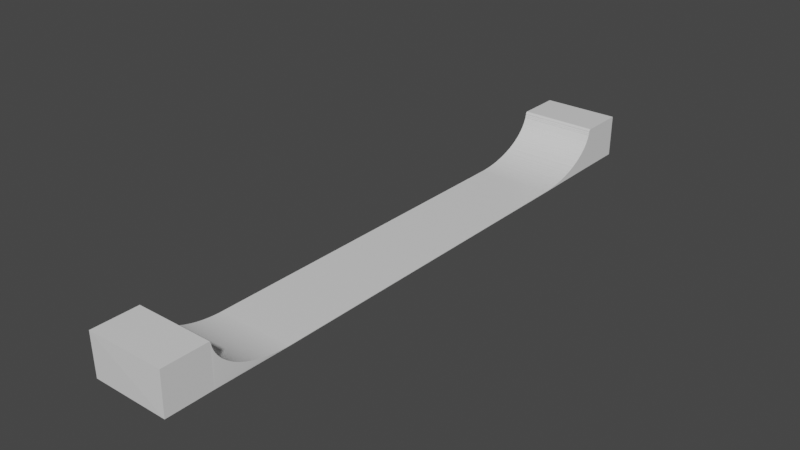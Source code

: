 # Source: RampBasic2.blend  (saved by Blender 3.0.42; exported with 4.5.12 LTS)
import bpy
from mathutils import Matrix  # noqa: F401  (used for matrix-valued properties, if any)

bpy.ops.wm.read_factory_settings(use_empty=True)
scene = bpy.context.scene
scene.name = 'Scene'

# ---- collections
col_collection = bpy.data.collections.new('Collection'); scene.collection.children.link(col_collection)

# ---- materials (node trees are filled in below, after node groups)
mat_material = bpy.data.materials.new('Material')
mat_material.alpha_threshold = 0.0
mat_material.use_transparent_shadow = False
mat_material.line_color = (0.0, 0.0, 0.0, 1.0)

# ---- node groups
ng_auto_smooth = bpy.data.node_groups.new('Auto Smooth', 'GeometryNodeTree')
_s = ng_auto_smooth.interface.new_socket(name='Geometry', in_out='OUTPUT', socket_type='NodeSocketGeometry')
_s = ng_auto_smooth.interface.new_socket(name='Geometry', in_out='INPUT', socket_type='NodeSocketGeometry')
_s = ng_auto_smooth.interface.new_socket(name='Angle', in_out='INPUT', socket_type='NodeSocketFloat')
_s.subtype = 'ANGLE'
_s.min_value = 0.0
_s.max_value = 3.142
ng_auto_smooth.is_modifier = True
_N = ng_auto_smooth.nodes; _L = ng_auto_smooth.links
n0 = _N.new('NodeGroupOutput'); n0.name = 'Group Output'; n0.location = (480, -100)
n1 = _N.new('NodeGroupInput'); n1.name = 'Group Input'; n1.location = (-420, -300)
n2 = _N.new('NodeGroupInput'); n2.name = 'Group Input.001'; n2.location = (-60, -100)
n3 = _N.new('GeometryNodeSetShadeSmooth'); n3.name = 'Set Shade Smooth'; n3.location = (120, -100)
n3.domain = 'EDGE'
n4 = _N.new('GeometryNodeSetShadeSmooth'); n4.name = 'Set Shade Smooth.001'; n4.location = (300, -100)
n5 = _N.new('GeometryNodeInputMeshEdgeAngle'); n5.name = 'Edge Angle'; n5.location = (-420, -220)
n6 = _N.new('GeometryNodeInputEdgeSmooth'); n6.name = 'Is Edge Smooth'; n6.location = (-60, -160)
n7 = _N.new('GeometryNodeInputShadeSmooth'); n7.name = 'Is Face Smooth'; n7.location = (-240, -340)
n8 = _N.new('FunctionNodeBooleanMath'); n8.name = 'Boolean Math'; n8.location = (-60, -220)
n9 = _N.new('FunctionNodeCompare'); n9.name = 'Compare'; n9.location = (-240, -180)
n9.operation = 'LESS_EQUAL'
_L.new(n5.outputs[0], n9.inputs[0])
_L.new(n4.outputs[0], n0.inputs[0])
_L.new(n1.outputs[1], n9.inputs[1])
_L.new(n9.outputs[0], n8.inputs[0])
_L.new(n7.outputs[0], n8.inputs[1])
_L.new(n2.outputs[0], n3.inputs[0])
_L.new(n6.outputs[0], n3.inputs[1])
_L.new(n3.outputs[0], n4.inputs[0])
_L.new(n8.outputs[0], n3.inputs[2])
n0.is_active_output = True

# ---- material node trees
mat_material.use_nodes = True; mat_material.node_tree.nodes.clear()
_N = mat_material.node_tree.nodes; _L = mat_material.node_tree.links
n0 = _N.new('ShaderNodeOutputMaterial'); n0.name = 'Material Output'; n0.location = (300, 300)
n1 = _N.new('ShaderNodeBsdfPrincipled'); n1.name = 'Principled BSDF'; n1.location = (10, 300)
n1.distribution = 'GGX'
n1.subsurface_method = 'BURLEY'
n1.inputs[2].default_value = 0.4
n1.inputs[3].default_value = 1.45
n1.inputs[27].default_value = (0.0, 0.0, 0.0, 1.0)
n1.inputs[28].default_value = 1.0
_L.new(n1.outputs[0], n0.inputs[0])
n0.is_active_output = True

# ---- world
world_world = bpy.data.worlds.new('World'); scene.world = world_world
world_world.use_nodes = True; world_world.node_tree.nodes.clear()
_N = world_world.node_tree.nodes; _L = world_world.node_tree.links
n0 = _N.new('ShaderNodeOutputWorld'); n0.name = 'World Output'; n0.location = (300, 300)
n1 = _N.new('ShaderNodeBackground'); n1.name = 'Background'; n1.location = (10, 300)
n1.inputs[0].default_value = (0.05088, 0.05088, 0.05088, 1.0)
_L.new(n1.outputs[0], n0.inputs[0])
n0.is_active_output = True
world_world.color = (0.05088, 0.05088, 0.05088)
world_world.use_sun_shadow = False
world_world.sun_shadow_jitter_overblur = 0.0

# ---- meshes
me_cube = bpy.data.meshes.new('Cube')
me_cube.from_pydata([(-0.9758, -0.6512, 0.01204), (-0.9758, -1.851, 1.101), (1.024, -1.832, 1.101), (-0.9758, 1.34, -0.0001393), (-0.9758, -0.6767, 1.101), (-0.9758, 1.261, 0.0129), (-0.9758, 1.183, 0.01549), (-0.9758, 1.105, 0.0198), (-0.9758, 1.027, 0.02582), (-0.9758, 0.9494, 0.03355), (-0.9758, 0.8727, 0.04297), (-0.9758, 0.7967, 0.05407), (-0.9758, 0.7216, 0.06683), (-0.9758, 0.6474, 0.08123), (-0.9758, 0.5742, 0.09725), (-0.9758, 0.5023, 0.1149), (-0.9758, 0.4316, 0.134), (-0.9758, 0.3623, 0.1548), (-0.9758, 0.2946, 0.177), (-0.9758, 0.2284, 0.2007), (-0.9758, 0.164, 0.2258), (-0.9758, 0.1014, 0.2524), (-0.9758, 0.04069, 0.2802), (-0.9758, -0.01801, 0.3094), (-0.9758, -0.07463, 0.3399), (-0.9758, -0.1291, 0.3716), (-0.9758, -0.1812, 0.4045), (-0.9758, -0.231, 0.4384), (-0.9758, -0.2784, 0.4735), (-0.9758, -0.3234, 0.5095), (-0.9758, -0.3657, 0.5466), (-0.9758, -0.4054, 0.5845), (-0.9758, -0.4424, 0.6233), (-0.9758, -0.4767, 0.6628), (-0.9758, -0.5082, 0.7031), (-0.9758, -0.5368, 0.744), (-0.9758, -0.5625, 0.7855), (-0.9758, -0.5853, 0.8276), (-0.9758, -0.6052, 0.8701), (-0.9758, -0.622, 0.9131), (-0.9758, -0.6358, 0.9564), (-0.9758, -0.6465, 0.9999), (-0.9758, -0.6542, 1.044), (-0.9758, -0.6647, 1.07), (1.024, -0.6767, 1.101), (1.024, 1.34, -0.0001393), (1.024, -0.6647, 1.07), (1.024, -0.6542, 1.044), (1.024, -0.6465, 0.9999), (1.024, -0.6358, 0.9564), (1.024, -0.622, 0.9131), (1.024, -0.6052, 0.8701), (1.024, -0.5853, 0.8276), (1.024, -0.5625, 0.7855), (1.024, -0.5368, 0.744), (1.024, -0.5082, 0.7031), (1.024, -0.4767, 0.6628), (1.024, -0.4424, 0.6233), (1.024, -0.4054, 0.5845), (1.024, -0.3657, 0.5466), (1.024, -0.3234, 0.5095), (1.024, -0.2784, 0.4735), (1.024, -0.231, 0.4384), (1.024, -0.1812, 0.4045), (1.024, -0.1291, 0.3716), (1.024, -0.07463, 0.3399), (1.024, -0.01801, 0.3094), (1.024, 0.04069, 0.2802), (1.024, 0.1014, 0.2524), (1.024, 0.164, 0.2258), (1.024, 0.2284, 0.2007), (1.024, 0.2946, 0.177), (1.024, 0.3623, 0.1548), (1.024, 0.4316, 0.134), (1.024, 0.5023, 0.1149), (1.024, 0.5742, 0.09725), (1.024, 0.6474, 0.08123), (1.024, 0.7216, 0.06683), (1.024, 0.7967, 0.05407), (1.024, 0.8727, 0.04297), (1.024, 0.9494, 0.03355), (1.024, 1.027, 0.02582), (1.024, 1.105, 0.0198), (1.024, 1.183, 0.01549), (1.024, 1.261, 0.0129), (1.007, -0.6512, 0.01204), (1.005, -1.837, 0.01204), (-0.9758, -1.834, 0.01204), (-0.9758, 1.3, 0.01247), (0.02423, 1.34, -0.0001393), (1.024, 1.3, 0.01247), (0.02423, 1.261, 0.0129), (-0.9758, 1.222, 0.01419), (1.024, 1.222, 0.01419), (0.02423, 1.183, 0.01549), (-0.9758, 1.144, 0.01764), (1.024, 1.144, 0.01764), (0.02423, 1.105, 0.0198), (-0.9758, 1.066, 0.02281), (1.024, 1.066, 0.02281), (0.02423, 1.027, 0.02582), (-0.9758, 0.9881, 0.02968), (1.024, 0.9881, 0.02968), (0.02423, 0.9494, 0.03355), (-0.9758, 0.9111, 0.03826), (1.024, 0.9111, 0.03826), (0.02423, 0.8727, 0.04297), (-0.9758, 0.8347, 0.04852), (1.024, 0.8347, 0.04852), (0.02423, 0.7967, 0.05407), (-0.9758, 0.7591, 0.06045), (1.024, 0.7591, 0.06045), (0.02423, 0.7216, 0.06683), (-0.9758, 0.6845, 0.07403), (1.024, 0.6845, 0.07403), (0.02423, 0.6474, 0.08123), (-0.9758, 0.6108, 0.08924), (1.024, 0.6108, 0.08924), (0.02423, 0.5742, 0.09725), (-0.9758, 0.5382, 0.1061), (1.024, 0.5382, 0.1061), (0.02423, 0.5023, 0.1149), (-0.9758, 0.4669, 0.1245), (1.024, 0.4669, 0.1245), (0.02423, 0.4316, 0.134), (-0.9758, 0.397, 0.1444), (1.024, 0.397, 0.1444), (0.02423, 0.3623, 0.1548), (-0.9758, 0.3285, 0.1659), (1.024, 0.3285, 0.1659), (0.02423, 0.2946, 0.177), (-0.9758, 0.2615, 0.1888), (1.024, 0.2615, 0.1888), (0.02423, 0.2284, 0.2007), (-0.9758, 0.1962, 0.2133), (1.024, 0.1962, 0.2133), (0.02423, 0.164, 0.2258), (-0.9758, 0.1327, 0.2391), (1.024, 0.1327, 0.2391), (0.02423, 0.1014, 0.2524), (-0.9758, 0.07105, 0.2663), (1.024, 0.07105, 0.2663), (0.02423, 0.04069, 0.2802), (-0.9758, 0.01134, 0.2948), (1.024, 0.01134, 0.2948), (0.02423, -0.01801, 0.3094), (-0.9758, -0.04632, 0.3247), (1.024, -0.04632, 0.3247), (0.02423, -0.07463, 0.3399), (-0.9758, -0.1018, 0.3558), (1.024, -0.1018, 0.3558), (0.02423, -0.1291, 0.3716), (-0.9758, -0.1551, 0.388), (1.024, -0.1551, 0.388), (0.02423, -0.1812, 0.4045), (-0.9758, -0.2061, 0.4214), (1.024, -0.2061, 0.4214), (0.02423, -0.231, 0.4384), (-0.9758, -0.2547, 0.456), (1.024, -0.2547, 0.456), (0.02423, -0.2784, 0.4735), (-0.9758, -0.3009, 0.4915), (1.024, -0.3009, 0.4915), (0.02423, -0.3234, 0.5095), (-0.9758, -0.3445, 0.5281), (1.024, -0.3445, 0.5281), (0.02423, -0.3657, 0.5466), (-0.9758, -0.3855, 0.5655), (1.024, -0.3855, 0.5655), (0.02423, -0.4054, 0.5845), (-0.9758, -0.4239, 0.6039), (1.024, -0.4239, 0.6039), (0.02423, -0.4424, 0.6233), (-0.9758, -0.4596, 0.643), (1.024, -0.4596, 0.643), (0.02423, -0.4767, 0.6628), (-0.9758, -0.4924, 0.6829), (1.024, -0.4924, 0.6829), (0.02423, -0.5082, 0.7031), (-0.9758, -0.5225, 0.7235), (1.024, -0.5225, 0.7235), (0.02423, -0.5368, 0.744), (-0.9758, -0.5497, 0.7648), (1.024, -0.5497, 0.7648), (0.02423, -0.5625, 0.7855), (-0.9758, -0.5739, 0.8066), (1.024, -0.5739, 0.8066), (0.02423, -0.5853, 0.8276), (-0.9758, -0.5952, 0.8489), (1.024, -0.5952, 0.8489), (0.02423, -0.6052, 0.8701), (-0.9758, -0.6136, 0.8916), (1.024, -0.6136, 0.8916), (0.02423, -0.622, 0.9131), (-0.9758, -0.6289, 0.9347), (1.024, -0.6289, 0.9347), (0.02423, -0.6358, 0.9564), (-0.9758, -0.6412, 0.9781), (1.024, -0.6412, 0.9781), (0.02423, -0.6465, 0.9999), (-0.9758, -0.6504, 1.022), (1.024, -0.6504, 1.022), (0.02423, -0.6542, 1.044), (-0.9758, -0.6584, 1.057), (1.024, -0.6584, 1.057), (0.02423, -0.6647, 1.07), (-0.9758, -0.6683, 1.086), (1.024, -0.6683, 1.086), (0.02423, -0.6767, 1.101), (0.02423, -0.6683, 1.086), (0.02423, -0.6584, 1.057), (0.02423, -0.6504, 1.022), (0.02423, -0.6412, 0.9781), (0.02423, -0.6289, 0.9347), (0.02423, -0.6136, 0.8916), (0.02423, -0.5952, 0.8489), (0.02423, -0.5739, 0.8066), (0.02423, -0.5497, 0.7648), (0.02423, -0.5225, 0.7235), (0.02423, -0.4924, 0.6829), (0.02423, -0.4596, 0.643), (0.02423, -0.4239, 0.6039), (0.02423, -0.3855, 0.5655), (0.02423, -0.3445, 0.5281), (0.02423, -0.3009, 0.4915), (0.02423, -0.2547, 0.456), (0.02423, -0.2061, 0.4214), (0.02423, -0.1551, 0.388), (0.02423, -0.1018, 0.3558), (0.02423, -0.04632, 0.3247), (0.02423, 0.01134, 0.2948), (0.02423, 0.07105, 0.2663), (0.02423, 0.1327, 0.2391), (0.02423, 0.1962, 0.2133), (0.02423, 0.2615, 0.1888), (0.02423, 0.3285, 0.1659), (0.02423, 0.397, 0.1444), (0.02423, 0.4669, 0.1245), (0.02423, 0.5382, 0.1061), (0.02423, 0.6108, 0.08924), (0.02423, 0.6845, 0.07403), (0.02423, 0.7591, 0.06045), (0.02423, 0.8347, 0.04852), (0.02423, 0.9111, 0.03826), (0.02423, 0.9881, 0.02968), (0.02423, 1.066, 0.02281), (0.02423, 1.144, 0.01764), (0.02423, 1.222, 0.01419), (0.02423, 1.3, 0.01247), (1.024, 12.52, 0.01204), (1.024, 13.72, 1.101), (-0.9761, 13.7, 1.101), (1.024, 10.53, -0.0001393), (1.024, 12.57, 1.101), (1.024, 10.61, 0.0129), (1.024, 10.68, 0.01549), (1.024, 10.76, 0.0198), (1.024, 10.84, 0.02582), (1.024, 10.92, 0.03355), (1.024, 10.99, 0.04297), (1.024, 11.07, 0.05407), (1.024, 11.14, 0.06683), (1.024, 11.22, 0.08123), (1.024, 11.29, 0.09725), (1.024, 11.36, 0.1149), (1.024, 11.43, 0.134), (1.024, 11.5, 0.1548), (1.024, 11.57, 0.177), (1.024, 11.64, 0.2007), (1.024, 11.7, 0.2258), (1.024, 11.76, 0.2524), (1.024, 11.83, 0.2802), (1.024, 11.88, 0.3094), (1.024, 11.94, 0.3399), (1.024, 12.0, 0.3716), (1.024, 12.05, 0.4045), (1.024, 12.1, 0.4384), (1.024, 12.14, 0.4735), (1.024, 12.19, 0.5095), (1.024, 12.23, 0.5466), (1.024, 12.27, 0.5845), (1.024, 12.31, 0.6233), (1.024, 12.34, 0.6628), (1.024, 12.37, 0.7031), (1.024, 12.4, 0.744), (1.024, 12.43, 0.7855), (1.024, 12.45, 0.8276), (1.024, 12.47, 0.8701), (1.024, 12.49, 0.9131), (1.024, 12.5, 0.9564), (1.024, 12.51, 0.9999), (1.024, 12.52, 1.044), (1.024, 12.53, 1.078), (-0.9761, 12.57, 1.101), (-0.9761, 10.53, -0.0001393), (-0.9761, 12.53, 1.078), (-0.9761, 12.52, 1.044), (-0.9761, 12.51, 0.9999), (-0.9761, 12.5, 0.9564), (-0.9761, 12.49, 0.9131), (-0.9761, 12.47, 0.8701), (-0.9761, 12.45, 0.8276), (-0.9761, 12.43, 0.7855), (-0.9761, 12.4, 0.744), (-0.9761, 12.37, 0.7031), (-0.9761, 12.34, 0.6628), (-0.9761, 12.31, 0.6233), (-0.9761, 12.27, 0.5845), (-0.9761, 12.23, 0.5466), (-0.9761, 12.19, 0.5095), (-0.9761, 12.14, 0.4735), (-0.9761, 12.1, 0.4384), (-0.9761, 12.05, 0.4045), (-0.9761, 12.0, 0.3716), (-0.9761, 11.94, 0.3399), (-0.9761, 11.88, 0.3094), (-0.9761, 11.83, 0.2802), (-0.9761, 11.76, 0.2524), (-0.9761, 11.7, 0.2258), (-0.9761, 11.64, 0.2007), (-0.9761, 11.57, 0.177), (-0.9761, 11.5, 0.1548), (-0.9761, 11.43, 0.134), (-0.9761, 11.36, 0.1149), (-0.9761, 11.29, 0.09725), (-0.9761, 11.22, 0.08123), (-0.9761, 11.14, 0.06683), (-0.9761, 11.07, 0.05407), (-0.9761, 10.99, 0.04297), (-0.9761, 10.92, 0.03355), (-0.9761, 10.84, 0.02582), (-0.9761, 10.76, 0.0198), (-0.9761, 10.68, 0.01549), (-0.9761, 10.61, 0.0129), (-0.9591, 12.52, 0.01204), (-0.957, 13.7, 0.01204), (1.024, 13.7, 0.01204), (1.024, 10.57, 0.01247), (0.02394, 10.53, -0.0001393), (-0.9761, 10.57, 0.01247), (0.02394, 10.61, 0.0129), (1.024, 10.64, 0.01419), (-0.9761, 10.64, 0.01419), (0.02394, 10.68, 0.01549), (1.024, 10.72, 0.01764), (-0.9761, 10.72, 0.01764), (0.02394, 10.76, 0.0198), (1.024, 10.8, 0.02281), (-0.9761, 10.8, 0.02281), (0.02394, 10.84, 0.02582), (1.024, 10.88, 0.02968), (-0.9761, 10.88, 0.02968), (0.02394, 10.92, 0.03355), (1.024, 10.96, 0.03826), (-0.9761, 10.96, 0.03826), (0.02394, 10.99, 0.04297), (1.024, 11.03, 0.04852), (-0.9761, 11.03, 0.04852), (0.02394, 11.07, 0.05407), (1.024, 11.11, 0.06045), (-0.9761, 11.11, 0.06045), (0.02394, 11.14, 0.06683), (1.024, 11.18, 0.07403), (-0.9761, 11.18, 0.07403), (0.02394, 11.22, 0.08123), (1.024, 11.26, 0.08924), (-0.9761, 11.26, 0.08924), (0.02394, 11.29, 0.09725), (1.024, 11.33, 0.1061), (-0.9761, 11.33, 0.1061), (0.02394, 11.36, 0.1149), (1.024, 11.4, 0.1245), (-0.9761, 11.4, 0.1245), (0.02394, 11.43, 0.134), (1.024, 11.47, 0.1444), (-0.9761, 11.47, 0.1444), (0.02394, 11.5, 0.1548), (1.024, 11.54, 0.1659), (-0.9761, 11.54, 0.1659), (0.02394, 11.57, 0.177), (1.024, 11.6, 0.1888), (-0.9761, 11.6, 0.1888), (0.02394, 11.64, 0.2007), (1.024, 11.67, 0.2133), (-0.9761, 11.67, 0.2133), (0.02394, 11.7, 0.2258), (1.024, 11.73, 0.2391), (-0.9761, 11.73, 0.2391), (0.02394, 11.76, 0.2524), (1.024, 11.8, 0.2663), (-0.9761, 11.8, 0.2663), (0.02394, 11.83, 0.2802), (1.024, 11.85, 0.2948), (-0.9761, 11.85, 0.2948), (0.02394, 11.88, 0.3094), (1.024, 11.91, 0.3247), (-0.9761, 11.91, 0.3247), (0.02394, 11.94, 0.3399), (1.024, 11.97, 0.3558), (-0.9761, 11.97, 0.3558), (0.02394, 12.0, 0.3716), (1.024, 12.02, 0.388), (-0.9761, 12.02, 0.388), (0.02394, 12.05, 0.4045), (1.024, 12.07, 0.4214), (-0.9761, 12.07, 0.4214), (0.02394, 12.1, 0.4384), (1.024, 12.12, 0.456), (-0.9761, 12.12, 0.456), (0.02394, 12.14, 0.4735), (1.024, 12.17, 0.4915), (-0.9761, 12.17, 0.4915), (0.02394, 12.19, 0.5095), (1.024, 12.21, 0.5281), (-0.9761, 12.21, 0.5281), (0.02394, 12.23, 0.5466), (1.024, 12.25, 0.5655), (-0.9761, 12.25, 0.5655), (0.02394, 12.27, 0.5845), (1.024, 12.29, 0.6039), (-0.9761, 12.29, 0.6039), (0.02394, 12.31, 0.6233), (1.024, 12.33, 0.643), (-0.9761, 12.33, 0.643), (0.02394, 12.34, 0.6628), (1.024, 12.36, 0.6829), (-0.9761, 12.36, 0.6829), (0.02394, 12.37, 0.7031), (1.024, 12.39, 0.7235), (-0.9761, 12.39, 0.7235), (0.02394, 12.4, 0.744), (1.024, 12.42, 0.7648), (-0.9761, 12.42, 0.7648), (0.02394, 12.43, 0.7855), (1.024, 12.44, 0.8066), (-0.9761, 12.44, 0.8066), (0.02394, 12.45, 0.8276), (1.024, 12.46, 0.8489), (-0.9761, 12.46, 0.8489), (0.02394, 12.47, 0.8701), (1.024, 12.48, 0.8916), (-0.9761, 12.48, 0.8916), (0.02394, 12.49, 0.9131), (1.024, 12.5, 0.9347), (-0.9761, 12.5, 0.9347), (0.02394, 12.5, 0.9564), (1.024, 12.51, 0.9781), (-0.9761, 12.51, 0.9781), (0.02394, 12.51, 0.9999), (1.024, 12.52, 1.022), (-0.9761, 12.52, 1.022), (0.02394, 12.52, 1.044), (1.024, 12.52, 1.057), (-0.9761, 12.52, 1.057), (0.02394, 12.53, 1.078), (1.024, 12.55, 1.093), (-0.9761, 12.55, 1.093), (0.02394, 12.57, 1.101), (0.02394, 12.55, 1.093), (0.02394, 12.52, 1.057), (0.02394, 12.52, 1.022), (0.02394, 12.51, 0.9781), (0.02394, 12.5, 0.9347), (0.02394, 12.48, 0.8916), (0.02394, 12.46, 0.8489), (0.02394, 12.44, 0.8066), (0.02394, 12.42, 0.7648), (0.02394, 12.39, 0.7235), (0.02394, 12.36, 0.6829), (0.02394, 12.33, 0.643), (0.02394, 12.29, 0.6039), (0.02394, 12.25, 0.5655), (0.02394, 12.21, 0.5281), (0.02394, 12.17, 0.4915), (0.02394, 12.12, 0.456), (0.02394, 12.07, 0.4214), (0.02394, 12.02, 0.388), (0.02394, 11.97, 0.3558), (0.02394, 11.91, 0.3247), (0.02394, 11.85, 0.2948), (0.02394, 11.8, 0.2663), (0.02394, 11.73, 0.2391), (0.02394, 11.67, 0.2133), (0.02394, 11.6, 0.1888), (0.02394, 11.54, 0.1659), (0.02394, 11.47, 0.1444), (0.02394, 11.4, 0.1245), (0.02394, 11.33, 0.1061), (0.02394, 11.26, 0.08924), (0.02394, 11.18, 0.07403), (0.02394, 11.11, 0.06045), (0.02394, 11.03, 0.04852), (0.02394, 10.96, 0.03826), (0.02394, 10.88, 0.02968), (0.02394, 10.8, 0.02281), (0.02394, 10.72, 0.01764), (0.02394, 10.64, 0.01419), (0.02394, 10.57, 0.01247)], [], [(44, 208, 4, 1, 2), (248, 91, 84, 90), (247, 94, 83, 93), (246, 97, 82, 96), (245, 100, 81, 99), (244, 103, 80, 102), (243, 106, 79, 105), (242, 109, 78, 108), (241, 112, 77, 111), (240, 115, 76, 114), (239, 118, 75, 117), (238, 121, 74, 120), (237, 124, 73, 123), (236, 127, 72, 126), (235, 130, 71, 129), (234, 133, 70, 132), (233, 136, 69, 135), (232, 139, 68, 138), (231, 142, 67, 141), (230, 145, 66, 144), (229, 148, 65, 147), (228, 151, 64, 150), (227, 154, 63, 153), (226, 157, 62, 156), (225, 160, 61, 159), (224, 163, 60, 162), (223, 166, 59, 165), (222, 169, 58, 168), (221, 172, 57, 171), (220, 175, 56, 174), (219, 178, 55, 177), (218, 181, 54, 180), (217, 184, 53, 183), (216, 187, 52, 186), (215, 190, 51, 189), (214, 193, 50, 192), (213, 196, 49, 195), (212, 199, 48, 198), (211, 202, 47, 201), (210, 205, 46, 204), (209, 208, 44, 207), (0, 25, 149, 24), (5, 88, 3, 0), (0, 4, 206, 43), (0, 43, 203, 42), (6, 92, 5, 0), (7, 95, 6, 0), (0, 42, 200, 41), (0, 41, 197, 40), (8, 98, 7, 0), (9, 101, 8, 0), (0, 40, 194, 39), (0, 39, 191, 38), (10, 104, 9, 0), (11, 107, 10, 0), (0, 38, 188, 37), (0, 37, 185, 36), (12, 110, 11, 0), (13, 113, 12, 0), (0, 36, 182, 35), (0, 35, 179, 34), (14, 116, 13, 0), (15, 119, 14, 0), (0, 34, 176, 33), (0, 33, 173, 32), (16, 122, 15, 0), (17, 125, 16, 0), (0, 32, 170, 31), (0, 31, 167, 30), (18, 128, 17, 0), (19, 131, 18, 0), (0, 30, 164, 29), (0, 29, 161, 28), (20, 134, 19, 0), (21, 137, 20, 0), (0, 28, 158, 27), (0, 27, 155, 26), (22, 140, 21, 0), (23, 143, 22, 0), (0, 26, 152, 25), (24, 146, 23, 0), (65, 150, 64, 85), (85, 45, 90, 84), (85, 84, 93, 83), (46, 207, 44, 85), (47, 204, 46, 85), (85, 83, 96, 82), (85, 82, 99, 81), (48, 201, 47, 85), (49, 198, 48, 85), (85, 81, 102, 80), (85, 80, 105, 79), (50, 195, 49, 85), (51, 192, 50, 85), (85, 79, 108, 78), (85, 78, 111, 77), (52, 189, 51, 85), (53, 186, 52, 85), (85, 77, 114, 76), (85, 76, 117, 75), (54, 183, 53, 85), (55, 180, 54, 85), (85, 75, 120, 74), (85, 74, 123, 73), (56, 177, 55, 85), (57, 174, 56, 85), (85, 73, 126, 72), (85, 72, 129, 71), (58, 171, 57, 85), (59, 168, 58, 85), (85, 71, 132, 70), (85, 70, 135, 69), (60, 165, 59, 85), (61, 162, 60, 85), (85, 69, 138, 68), (85, 68, 141, 67), (62, 159, 61, 85), (63, 156, 62, 85), (85, 67, 144, 66), (85, 66, 147, 65), (64, 153, 63, 85), (3, 89, 45, 85, 86, 87, 0), (2, 86, 85, 44), (1, 4, 0, 87), (1, 87, 86, 2), (205, 209, 207, 46), (43, 206, 209, 205), (206, 4, 208, 209), (202, 210, 204, 47), (42, 203, 210, 202), (203, 43, 205, 210), (199, 211, 201, 48), (41, 200, 211, 199), (200, 42, 202, 211), (196, 212, 198, 49), (40, 197, 212, 196), (197, 41, 199, 212), (193, 213, 195, 50), (39, 194, 213, 193), (194, 40, 196, 213), (190, 214, 192, 51), (38, 191, 214, 190), (191, 39, 193, 214), (187, 215, 189, 52), (37, 188, 215, 187), (188, 38, 190, 215), (184, 216, 186, 53), (36, 185, 216, 184), (185, 37, 187, 216), (181, 217, 183, 54), (35, 182, 217, 181), (182, 36, 184, 217), (178, 218, 180, 55), (34, 179, 218, 178), (179, 35, 181, 218), (175, 219, 177, 56), (33, 176, 219, 175), (176, 34, 178, 219), (172, 220, 174, 57), (32, 173, 220, 172), (173, 33, 175, 220), (169, 221, 171, 58), (31, 170, 221, 169), (170, 32, 172, 221), (166, 222, 168, 59), (30, 167, 222, 166), (167, 31, 169, 222), (163, 223, 165, 60), (29, 164, 223, 163), (164, 30, 166, 223), (160, 224, 162, 61), (28, 161, 224, 160), (161, 29, 163, 224), (157, 225, 159, 62), (27, 158, 225, 157), (158, 28, 160, 225), (154, 226, 156, 63), (26, 155, 226, 154), (155, 27, 157, 226), (151, 227, 153, 64), (25, 152, 227, 151), (152, 26, 154, 227), (148, 228, 150, 65), (24, 149, 228, 148), (149, 25, 151, 228), (145, 229, 147, 66), (23, 146, 229, 145), (146, 24, 148, 229), (142, 230, 144, 67), (22, 143, 230, 142), (143, 23, 145, 230), (139, 231, 141, 68), (21, 140, 231, 139), (140, 22, 142, 231), (136, 232, 138, 69), (20, 137, 232, 136), (137, 21, 139, 232), (133, 233, 135, 70), (19, 134, 233, 133), (134, 20, 136, 233), (130, 234, 132, 71), (18, 131, 234, 130), (131, 19, 133, 234), (127, 235, 129, 72), (17, 128, 235, 127), (128, 18, 130, 235), (124, 236, 126, 73), (16, 125, 236, 124), (125, 17, 127, 236), (121, 237, 123, 74), (15, 122, 237, 121), (122, 16, 124, 237), (118, 238, 120, 75), (14, 119, 238, 118), (119, 15, 121, 238), (115, 239, 117, 76), (13, 116, 239, 115), (116, 14, 118, 239), (112, 240, 114, 77), (12, 113, 240, 112), (113, 13, 115, 240), (109, 241, 111, 78), (11, 110, 241, 109), (110, 12, 112, 241), (106, 242, 108, 79), (10, 107, 242, 106), (107, 11, 109, 242), (103, 243, 105, 80), (9, 104, 243, 103), (104, 10, 106, 243), (100, 244, 102, 81), (8, 101, 244, 100), (101, 9, 103, 244), (97, 245, 99, 82), (7, 98, 245, 97), (98, 8, 100, 245), (94, 246, 96, 83), (6, 95, 246, 94), (95, 7, 97, 246), (91, 247, 93, 84), (5, 92, 247, 91), (92, 6, 94, 247), (89, 248, 90, 45), (3, 88, 248, 89), (88, 5, 91, 248), (293, 457, 253, 250, 251), (497, 340, 333, 339), (496, 343, 332, 342), (495, 346, 331, 345), (494, 349, 330, 348), (493, 352, 329, 351), (492, 355, 328, 354), (491, 358, 327, 357), (490, 361, 326, 360), (489, 364, 325, 363), (488, 367, 324, 366), (487, 370, 323, 369), (486, 373, 322, 372), (485, 376, 321, 375), (484, 379, 320, 378), (483, 382, 319, 381), (482, 385, 318, 384), (481, 388, 317, 387), (480, 391, 316, 390), (479, 394, 315, 393), (478, 397, 314, 396), (477, 400, 313, 399), (476, 403, 312, 402), (475, 406, 311, 405), (474, 409, 310, 408), (473, 412, 309, 411), (472, 415, 308, 414), (471, 418, 307, 417), (470, 421, 306, 420), (469, 424, 305, 423), (468, 427, 304, 426), (467, 430, 303, 429), (466, 433, 302, 432), (465, 436, 301, 435), (464, 439, 300, 438), (463, 442, 299, 441), (462, 445, 298, 444), (461, 448, 297, 447), (460, 451, 296, 450), (459, 454, 295, 453), (458, 457, 293, 456), (249, 274, 398, 273), (254, 337, 252, 249), (249, 253, 455, 292), (249, 292, 452, 291), (255, 341, 254, 249), (256, 344, 255, 249), (249, 291, 449, 290), (249, 290, 446, 289), (257, 347, 256, 249), (258, 350, 257, 249), (249, 289, 443, 288), (249, 288, 440, 287), (259, 353, 258, 249), (260, 356, 259, 249), (249, 287, 437, 286), (249, 286, 434, 285), (261, 359, 260, 249), (262, 362, 261, 249), (249, 285, 431, 284), (249, 284, 428, 283), (263, 365, 262, 249), (264, 368, 263, 249), (249, 283, 425, 282), (249, 282, 422, 281), (265, 371, 264, 249), (266, 374, 265, 249), (249, 281, 419, 280), (249, 280, 416, 279), (267, 377, 266, 249), (268, 380, 267, 249), (249, 279, 413, 278), (249, 278, 410, 277), (269, 383, 268, 249), (270, 386, 269, 249), (249, 277, 407, 276), (249, 276, 404, 275), (271, 389, 270, 249), (272, 392, 271, 249), (249, 275, 401, 274), (273, 395, 272, 249), (314, 399, 313, 334), (334, 294, 339, 333), (334, 333, 342, 332), (295, 456, 293, 334), (296, 453, 295, 334), (334, 332, 345, 331), (334, 331, 348, 330), (297, 450, 296, 334), (298, 447, 297, 334), (334, 330, 351, 329), (334, 329, 354, 328), (299, 444, 298, 334), (300, 441, 299, 334), (334, 328, 357, 327), (334, 327, 360, 326), (301, 438, 300, 334), (302, 435, 301, 334), (334, 326, 363, 325), (334, 325, 366, 324), (303, 432, 302, 334), (304, 429, 303, 334), (334, 324, 369, 323), (334, 323, 372, 322), (305, 426, 304, 334), (306, 423, 305, 334), (334, 322, 375, 321), (334, 321, 378, 320), (307, 420, 306, 334), (308, 417, 307, 334), (334, 320, 381, 319), (334, 319, 384, 318), (309, 414, 308, 334), (310, 411, 309, 334), (334, 318, 387, 317), (334, 317, 390, 316), (311, 408, 310, 334), (312, 405, 311, 334), (334, 316, 393, 315), (334, 315, 396, 314), (313, 402, 312, 334), (252, 338, 294, 334, 335, 336, 249), (251, 335, 334, 293), (250, 253, 249, 336), (250, 336, 335, 251), (454, 458, 456, 295), (292, 455, 458, 454), (455, 253, 457, 458), (451, 459, 453, 296), (291, 452, 459, 451), (452, 292, 454, 459), (448, 460, 450, 297), (290, 449, 460, 448), (449, 291, 451, 460), (445, 461, 447, 298), (289, 446, 461, 445), (446, 290, 448, 461), (442, 462, 444, 299), (288, 443, 462, 442), (443, 289, 445, 462), (439, 463, 441, 300), (287, 440, 463, 439), (440, 288, 442, 463), (436, 464, 438, 301), (286, 437, 464, 436), (437, 287, 439, 464), (433, 465, 435, 302), (285, 434, 465, 433), (434, 286, 436, 465), (430, 466, 432, 303), (284, 431, 466, 430), (431, 285, 433, 466), (427, 467, 429, 304), (283, 428, 467, 427), (428, 284, 430, 467), (424, 468, 426, 305), (282, 425, 468, 424), (425, 283, 427, 468), (421, 469, 423, 306), (281, 422, 469, 421), (422, 282, 424, 469), (418, 470, 420, 307), (280, 419, 470, 418), (419, 281, 421, 470), (415, 471, 417, 308), (279, 416, 471, 415), (416, 280, 418, 471), (412, 472, 414, 309), (278, 413, 472, 412), (413, 279, 415, 472), (409, 473, 411, 310), (277, 410, 473, 409), (410, 278, 412, 473), (406, 474, 408, 311), (276, 407, 474, 406), (407, 277, 409, 474), (403, 475, 405, 312), (275, 404, 475, 403), (404, 276, 406, 475), (400, 476, 402, 313), (274, 401, 476, 400), (401, 275, 403, 476), (397, 477, 399, 314), (273, 398, 477, 397), (398, 274, 400, 477), (394, 478, 396, 315), (272, 395, 478, 394), (395, 273, 397, 478), (391, 479, 393, 316), (271, 392, 479, 391), (392, 272, 394, 479), (388, 480, 390, 317), (270, 389, 480, 388), (389, 271, 391, 480), (385, 481, 387, 318), (269, 386, 481, 385), (386, 270, 388, 481), (382, 482, 384, 319), (268, 383, 482, 382), (383, 269, 385, 482), (379, 483, 381, 320), (267, 380, 483, 379), (380, 268, 382, 483), (376, 484, 378, 321), (266, 377, 484, 376), (377, 267, 379, 484), (373, 485, 375, 322), (265, 374, 485, 373), (374, 266, 376, 485), (370, 486, 372, 323), (264, 371, 486, 370), (371, 265, 373, 486), (367, 487, 369, 324), (263, 368, 487, 367), (368, 264, 370, 487), (364, 488, 366, 325), (262, 365, 488, 364), (365, 263, 367, 488), (361, 489, 363, 326), (261, 362, 489, 361), (362, 262, 364, 489), (358, 490, 360, 327), (260, 359, 490, 358), (359, 261, 361, 490), (355, 491, 357, 328), (259, 356, 491, 355), (356, 260, 358, 491), (352, 492, 354, 329), (258, 353, 492, 352), (353, 259, 355, 492), (349, 493, 351, 330), (257, 350, 493, 349), (350, 258, 352, 493), (346, 494, 348, 331), (256, 347, 494, 346), (347, 257, 349, 494), (343, 495, 345, 332), (255, 344, 495, 343), (344, 256, 346, 495), (340, 496, 342, 333), (254, 341, 496, 340), (341, 255, 343, 496), (338, 497, 339, 294), (252, 337, 497, 338), (337, 254, 340, 497), (3, 294, 338, 252, 45, 89), (88, 248, 90, 337, 497, 339), (252, 337, 90, 45), (339, 294, 3, 88)])
_uv = me_cube.uv_layers.new(name='UVMap')
_uv.uv.foreach_set('vector', [0.625, 0.75, 0.625, 0.875, 0.625, 1.0, 0.625, 1.0, 0.625, 0.75, 0.25, 0.5049, 0.25, 0.5098, 0.375, 0.5098, 0.375, 0.5049, 0.25, 0.5147, 0.25, 0.5196, 0.375, 0.5196, 0.375, 0.5147, 0.25, 0.5245, 0.25, 0.5294, 0.375, 0.5294, 0.375, 0.5245, 0.25, 0.5342, 0.25, 0.5391, 0.375, 0.5391, 0.375, 0.5342, 0.25, 0.5439, 0.25, 0.5488, 0.375, 0.5488, 0.375, 0.5439, 0.25, 0.5536, 0.25, 0.5584, 0.375, 0.5584, 0.375, 0.5536, 0.25, 0.5631, 0.25, 0.5679, 0.375, 0.5679, 0.375, 0.5631, 0.25, 0.5726, 0.25, 0.5773, 0.375, 0.5773, 0.375, 0.5726, 0.25, 0.5819, 0.25, 0.5865, 0.375, 0.5865, 0.375, 0.5819, 0.25, 0.5911, 0.25, 0.5957, 0.375, 0.5957, 0.375, 0.5911, 0.25, 0.6002, 0.25, 0.6047, 0.375, 0.6047, 0.375, 0.6002, 0.25, 0.6091, 0.25, 0.6135, 0.375, 0.6135, 0.375, 0.6091, 0.25, 0.6178, 0.25, 0.6222, 0.375, 0.6222, 0.375, 0.6178, 0.25, 0.6264, 0.25, 0.6306, 0.375, 0.6306, 0.375, 0.6264, 0.25, 0.6348, 0.25, 0.6389, 0.375, 0.6389, 0.375, 0.6348, 0.25, 0.6429, 0.25, 0.6469, 0.375, 0.6469, 0.375, 0.6429, 0.25, 0.6509, 0.25, 0.6548, 0.375, 0.6548, 0.375, 0.6509, 0.25, 0.6586, 0.25, 0.6624, 0.375, 0.6624, 0.375, 0.6586, 0.25, 0.666, 0.25, 0.6697, 0.375, 0.6697, 0.375, 0.666, 0.25, 0.7099, 0.25, 0.75, 0.375, 0.75, 0.375, 0.7099, 0.4151, 0.875, 0.4553, 0.875, 0.4553, 0.75, 0.4151, 0.75, 0.459, 0.875, 0.4626, 0.875, 0.4626, 0.75, 0.459, 0.75, 0.4664, 0.875, 0.4702, 0.875, 0.4702, 0.75, 0.4664, 0.75, 0.4741, 0.875, 0.4781, 0.875, 0.4781, 0.75, 0.4741, 0.75, 0.4821, 0.875, 0.4861, 0.875, 0.4861, 0.75, 0.4821, 0.75, 0.4902, 0.875, 0.4944, 0.875, 0.4944, 0.75, 0.4902, 0.75, 0.4986, 0.875, 0.5028, 0.875, 0.5028, 0.75, 0.4986, 0.75, 0.5072, 0.875, 0.5115, 0.875, 0.5115, 0.75, 0.5072, 0.75, 0.5159, 0.875, 0.5203, 0.875, 0.5203, 0.75, 0.5159, 0.75, 0.5248, 0.875, 0.5293, 0.875, 0.5293, 0.75, 0.5248, 0.75, 0.5339, 0.875, 0.5385, 0.875, 0.5385, 0.75, 0.5339, 0.75, 0.5431, 0.875, 0.5477, 0.875, 0.5477, 0.75, 0.5431, 0.75, 0.5524, 0.875, 0.5571, 0.875, 0.5571, 0.75, 0.5524, 0.75, 0.5619, 0.875, 0.5666, 0.875, 0.5666, 0.75, 0.5619, 0.75, 0.5714, 0.875, 0.5762, 0.875, 0.5762, 0.75, 0.5714, 0.75, 0.5811, 0.875, 0.5859, 0.875, 0.5859, 0.75, 0.5811, 0.75, 0.5908, 0.875, 0.5956, 0.875, 0.5956, 0.75, 0.5908, 0.75, 0.6005, 0.875, 0.6054, 0.875, 0.6054, 0.75, 0.6005, 0.75, 0.6103, 0.875, 0.6152, 0.875, 0.6152, 0.75, 0.6103, 0.75, 0.6201, 0.875, 0.625, 0.875, 0.625, 0.75, 0.6201, 0.75, 0.0, 0.0, 0.4553, 1.0, 0.2901, 0.875, 0.125, 0.75, 0.125, 0.5098, 0.125, 0.5049, 0.125, 0.5, 0.0, 0.0, 0.0, 0.0, 0.625, 1.0, 0.6201, 1.0, 0.6152, 1.0, 0.0, 0.0, 0.6152, 1.0, 0.6103, 1.0, 0.6054, 1.0, 0.125, 0.5196, 0.125, 0.5147, 0.125, 0.5098, 0.0, 0.0, 0.125, 0.5294, 0.125, 0.5245, 0.125, 0.5196, 0.0, 0.0, 0.0, 0.0, 0.6054, 1.0, 0.6005, 1.0, 0.5956, 1.0, 0.0, 0.0, 0.5956, 1.0, 0.5908, 1.0, 0.5859, 1.0, 0.125, 0.5391, 0.125, 0.5342, 0.125, 0.5294, 0.0, 0.0, 0.125, 0.5488, 0.125, 0.5439, 0.125, 0.5391, 0.0, 0.0, 0.0, 0.0, 0.5859, 1.0, 0.5811, 1.0, 0.5762, 1.0, 0.0, 0.0, 0.5762, 1.0, 0.5714, 1.0, 0.5666, 1.0, 0.125, 0.5584, 0.125, 0.5536, 0.125, 0.5488, 0.0, 0.0, 0.125, 0.5679, 0.125, 0.5631, 0.125, 0.5584, 0.0, 0.0, 0.0, 0.0, 0.5666, 1.0, 0.5619, 1.0, 0.5571, 1.0, 0.0, 0.0, 0.5571, 1.0, 0.5524, 1.0, 0.5477, 1.0, 0.125, 0.5773, 0.125, 0.5726, 0.125, 0.5679, 0.0, 0.0, 0.125, 0.5865, 0.125, 0.5819, 0.125, 0.5773, 0.0, 0.0, 0.0, 0.0, 0.5477, 1.0, 0.5431, 1.0, 0.5385, 1.0, 0.0, 0.0, 0.5385, 1.0, 0.5339, 1.0, 0.5293, 1.0, 0.125, 0.5957, 0.125, 0.5911, 0.125, 0.5865, 0.0, 0.0, 0.125, 0.6047, 0.125, 0.6002, 0.125, 0.5957, 0.0, 0.0, 0.0, 0.0, 0.5293, 1.0, 0.5248, 1.0, 0.5203, 1.0, 0.0, 0.0, 0.5203, 1.0, 0.5159, 1.0, 0.5115, 1.0, 0.125, 0.6135, 0.125, 0.6091, 0.125, 0.6047, 0.0, 0.0, 0.125, 0.6222, 0.125, 0.6178, 0.125, 0.6135, 0.0, 0.0, 0.0, 0.0, 0.5115, 1.0, 0.5072, 1.0, 0.5028, 1.0, 0.0, 0.0, 0.5028, 1.0, 0.4986, 1.0, 0.4944, 1.0, 0.125, 0.6306, 0.125, 0.6264, 0.125, 0.6222, 0.0, 0.0, 0.125, 0.6389, 0.125, 0.6348, 0.125, 0.6306, 0.0, 0.0, 0.0, 0.0, 0.4944, 1.0, 0.4902, 1.0, 0.4861, 1.0, 0.0, 0.0, 0.4861, 1.0, 0.4821, 1.0, 0.4781, 1.0, 0.125, 0.6469, 0.125, 0.6429, 0.125, 0.6389, 0.0, 0.0, 0.125, 0.6548, 0.125, 0.6509, 0.125, 0.6469, 0.0, 0.0, 0.0, 0.0, 0.4781, 1.0, 0.4741, 1.0, 0.4702, 1.0, 0.0, 0.0, 0.4702, 1.0, 0.4664, 1.0, 0.4626, 1.0, 0.125, 0.6624, 0.125, 0.6586, 0.125, 0.6548, 0.0, 0.0, 0.125, 0.6697, 0.125, 0.666, 0.125, 0.6624, 0.0, 0.0, 0.0, 0.0, 0.4626, 1.0, 0.459, 1.0, 0.4553, 1.0, 0.125, 0.75, 0.125, 0.7099, 0.125, 0.6697, 0.0, 0.0, 0.375, 0.75, 0.4151, 0.75, 0.4553, 0.75, 0.0, 0.0, 0.0, 0.0, 0.375, 0.5, 0.375, 0.5049, 0.375, 0.5098, 0.0, 0.0, 0.375, 0.5098, 0.375, 0.5147, 0.375, 0.5196, 0.6152, 0.75, 0.6201, 0.75, 0.625, 0.75, 0.0, 0.0, 0.6054, 0.75, 0.6103, 0.75, 0.6152, 0.75, 0.0, 0.0, 0.0, 0.0, 0.375, 0.5196, 0.375, 0.5245, 0.375, 0.5294, 0.0, 0.0, 0.375, 0.5294, 0.375, 0.5342, 0.375, 0.5391, 0.5956, 0.75, 0.6005, 0.75, 0.6054, 0.75, 0.0, 0.0, 0.5859, 0.75, 0.5908, 0.75, 0.5956, 0.75, 0.0, 0.0, 0.0, 0.0, 0.375, 0.5391, 0.375, 0.5439, 0.375, 0.5488, 0.0, 0.0, 0.375, 0.5488, 0.375, 0.5536, 0.375, 0.5584, 0.5762, 0.75, 0.5811, 0.75, 0.5859, 0.75, 0.0, 0.0, 0.5666, 0.75, 0.5714, 0.75, 0.5762, 0.75, 0.0, 0.0, 0.0, 0.0, 0.375, 0.5584, 0.375, 0.5631, 0.375, 0.5679, 0.0, 0.0, 0.375, 0.5679, 0.375, 0.5726, 0.375, 0.5773, 0.5571, 0.75, 0.5619, 0.75, 0.5666, 0.75, 0.0, 0.0, 0.5477, 0.75, 0.5524, 0.75, 0.5571, 0.75, 0.0, 0.0, 0.0, 0.0, 0.375, 0.5773, 0.375, 0.5819, 0.375, 0.5865, 0.0, 0.0, 0.375, 0.5865, 0.375, 0.5911, 0.375, 0.5957, 0.5385, 0.75, 0.5431, 0.75, 0.5477, 0.75, 0.0, 0.0, 0.5293, 0.75, 0.5339, 0.75, 0.5385, 0.75, 0.0, 0.0, 0.0, 0.0, 0.375, 0.5957, 0.375, 0.6002, 0.375, 0.6047, 0.0, 0.0, 0.375, 0.6047, 0.375, 0.6091, 0.375, 0.6135, 0.5203, 0.75, 0.5248, 0.75, 0.5293, 0.75, 0.0, 0.0, 0.5115, 0.75, 0.5159, 0.75, 0.5203, 0.75, 0.0, 0.0, 0.0, 0.0, 0.375, 0.6135, 0.375, 0.6178, 0.375, 0.6222, 0.0, 0.0, 0.375, 0.6222, 0.375, 0.6264, 0.375, 0.6306, 0.5028, 0.75, 0.5072, 0.75, 0.5115, 0.75, 0.0, 0.0, 0.4944, 0.75, 0.4986, 0.75, 0.5028, 0.75, 0.0, 0.0, 0.0, 0.0, 0.375, 0.6306, 0.375, 0.6348, 0.375, 0.6389, 0.0, 0.0, 0.375, 0.6389, 0.375, 0.6429, 0.375, 0.6469, 0.4861, 0.75, 0.4902, 0.75, 0.4944, 0.75, 0.0, 0.0, 0.4781, 0.75, 0.4821, 0.75, 0.4861, 0.75, 0.0, 0.0, 0.0, 0.0, 0.375, 0.6469, 0.375, 0.6509, 0.375, 0.6548, 0.0, 0.0, 0.375, 0.6548, 0.375, 0.6586, 0.375, 0.6624, 0.4702, 0.75, 0.4741, 0.75, 0.4781, 0.75, 0.0, 0.0, 0.4626, 0.75, 0.4664, 0.75, 0.4702, 0.75, 0.0, 0.0, 0.0, 0.0, 0.375, 0.6624, 0.375, 0.666, 0.375, 0.6697, 0.0, 0.0, 0.375, 0.6697, 0.375, 0.7099, 0.375, 0.75, 0.4553, 0.75, 0.459, 0.75, 0.4626, 0.75, 0.0, 0.0, 0.0, 0.0, 0.0, 0.0, 0.0, 0.0, 0.0, 0.0, 0.0, 0.0, 0.0, 0.0, 0.0, 0.0, 0.625, 0.75, 0.0, 0.0, 0.0, 0.0, 0.625, 0.75, 0.625, 1.0, 0.625, 1.0, 0.0, 0.0, 0.0, 0.0, 0.625, 1.0, 0.0, 0.0, 0.0, 0.0, 0.625, 0.75, 0.6152, 0.875, 0.6201, 0.875, 0.6201, 0.75, 0.6152, 0.75, 0.6152, 1.0, 0.6201, 1.0, 0.6201, 0.875, 0.6152, 0.875, 0.6201, 1.0, 0.625, 1.0, 0.625, 0.875, 0.6201, 0.875, 0.6054, 0.875, 0.6103, 0.875, 0.6103, 0.75, 0.6054, 0.75, 0.6054, 1.0, 0.6103, 1.0, 0.6103, 0.875, 0.6054, 0.875, 0.6103, 1.0, 0.6152, 1.0, 0.6152, 0.875, 0.6103, 0.875, 0.5956, 0.875, 0.6005, 0.875, 0.6005, 0.75, 0.5956, 0.75, 0.5956, 1.0, 0.6005, 1.0, 0.6005, 0.875, 0.5956, 0.875, 0.6005, 1.0, 0.6054, 1.0, 0.6054, 0.875, 0.6005, 0.875, 0.5859, 0.875, 0.5908, 0.875, 0.5908, 0.75, 0.5859, 0.75, 0.5859, 1.0, 0.5908, 1.0, 0.5908, 0.875, 0.5859, 0.875, 0.5908, 1.0, 0.5956, 1.0, 0.5956, 0.875, 0.5908, 0.875, 0.5762, 0.875, 0.5811, 0.875, 0.5811, 0.75, 0.5762, 0.75, 0.5762, 1.0, 0.5811, 1.0, 0.5811, 0.875, 0.5762, 0.875, 0.5811, 1.0, 0.5859, 1.0, 0.5859, 0.875, 0.5811, 0.875, 0.5666, 0.875, 0.5714, 0.875, 0.5714, 0.75, 0.5666, 0.75, 0.5666, 1.0, 0.5714, 1.0, 0.5714, 0.875, 0.5666, 0.875, 0.5714, 1.0, 0.5762, 1.0, 0.5762, 0.875, 0.5714, 0.875, 0.5571, 0.875, 0.5619, 0.875, 0.5619, 0.75, 0.5571, 0.75, 0.5571, 1.0, 0.5619, 1.0, 0.5619, 0.875, 0.5571, 0.875, 0.5619, 1.0, 0.5666, 1.0, 0.5666, 0.875, 0.5619, 0.875, 0.5477, 0.875, 0.5524, 0.875, 0.5524, 0.75, 0.5477, 0.75, 0.5477, 1.0, 0.5524, 1.0, 0.5524, 0.875, 0.5477, 0.875, 0.5524, 1.0, 0.5571, 1.0, 0.5571, 0.875, 0.5524, 0.875, 0.5385, 0.875, 0.5431, 0.875, 0.5431, 0.75, 0.5385, 0.75, 0.5385, 1.0, 0.5431, 1.0, 0.5431, 0.875, 0.5385, 0.875, 0.5431, 1.0, 0.5477, 1.0, 0.5477, 0.875, 0.5431, 0.875, 0.5293, 0.875, 0.5339, 0.875, 0.5339, 0.75, 0.5293, 0.75, 0.5293, 1.0, 0.5339, 1.0, 0.5339, 0.875, 0.5293, 0.875, 0.5339, 1.0, 0.5385, 1.0, 0.5385, 0.875, 0.5339, 0.875, 0.5203, 0.875, 0.5248, 0.875, 0.5248, 0.75, 0.5203, 0.75, 0.5203, 1.0, 0.5248, 1.0, 0.5248, 0.875, 0.5203, 0.875, 0.5248, 1.0, 0.5293, 1.0, 0.5293, 0.875, 0.5248, 0.875, 0.5115, 0.875, 0.5159, 0.875, 0.5159, 0.75, 0.5115, 0.75, 0.5115, 1.0, 0.5159, 1.0, 0.5159, 0.875, 0.5115, 0.875, 0.5159, 1.0, 0.5203, 1.0, 0.5203, 0.875, 0.5159, 0.875, 0.5028, 0.875, 0.5072, 0.875, 0.5072, 0.75, 0.5028, 0.75, 0.5028, 1.0, 0.5072, 1.0, 0.5072, 0.875, 0.5028, 0.875, 0.5072, 1.0, 0.5115, 1.0, 0.5115, 0.875, 0.5072, 0.875, 0.4944, 0.875, 0.4986, 0.875, 0.4986, 0.75, 0.4944, 0.75, 0.4944, 1.0, 0.4986, 1.0, 0.4986, 0.875, 0.4944, 0.875, 0.4986, 1.0, 0.5028, 1.0, 0.5028, 0.875, 0.4986, 0.875, 0.4861, 0.875, 0.4902, 0.875, 0.4902, 0.75, 0.4861, 0.75, 0.4861, 1.0, 0.4902, 1.0, 0.4902, 0.875, 0.4861, 0.875, 0.4902, 1.0, 0.4944, 1.0, 0.4944, 0.875, 0.4902, 0.875, 0.4781, 0.875, 0.4821, 0.875, 0.4821, 0.75, 0.4781, 0.75, 0.4781, 1.0, 0.4821, 1.0, 0.4821, 0.875, 0.4781, 0.875, 0.4821, 1.0, 0.4861, 1.0, 0.4861, 0.875, 0.4821, 0.875, 0.4702, 0.875, 0.4741, 0.875, 0.4741, 0.75, 0.4702, 0.75, 0.4702, 1.0, 0.4741, 1.0, 0.4741, 0.875, 0.4702, 0.875, 0.4741, 1.0, 0.4781, 1.0, 0.4781, 0.875, 0.4741, 0.875, 0.4626, 0.875, 0.4664, 0.875, 0.4664, 0.75, 0.4626, 0.75, 0.4626, 1.0, 0.4664, 1.0, 0.4664, 0.875, 0.4626, 0.875, 0.4664, 1.0, 0.4702, 1.0, 0.4702, 0.875, 0.4664, 0.875, 0.4553, 0.875, 0.459, 0.875, 0.459, 0.75, 0.4553, 0.75, 0.4553, 1.0, 0.459, 1.0, 0.459, 0.875, 0.4553, 0.875, 0.459, 1.0, 0.4626, 1.0, 0.4626, 0.875, 0.459, 0.875, 0.375, 0.875, 0.4151, 0.875, 0.4151, 0.75, 0.375, 0.75, 0.375, 1.0, 0.4151, 1.0, 0.4151, 0.875, 0.375, 0.875, 0.4151, 1.0, 0.4553, 1.0, 0.4553, 0.875, 0.4151, 0.875, 0.25, 0.6697, 0.25, 0.7099, 0.375, 0.7099, 0.375, 0.6697, 0.125, 0.6697, 0.125, 0.7099, 0.25, 0.7099, 0.25, 0.6697, 0.125, 0.7099, 0.125, 0.75, 0.25, 0.75, 0.25, 0.7099, 0.25, 0.6624, 0.25, 0.666, 0.375, 0.666, 0.375, 0.6624, 0.125, 0.6624, 0.125, 0.666, 0.25, 0.666, 0.25, 0.6624, 0.125, 0.666, 0.125, 0.6697, 0.25, 0.6697, 0.25, 0.666, 0.25, 0.6548, 0.25, 0.6586, 0.375, 0.6586, 0.375, 0.6548, 0.125, 0.6548, 0.125, 0.6586, 0.25, 0.6586, 0.25, 0.6548, 0.125, 0.6586, 0.125, 0.6624, 0.25, 0.6624, 0.25, 0.6586, 0.25, 0.6469, 0.25, 0.6509, 0.375, 0.6509, 0.375, 0.6469, 0.125, 0.6469, 0.125, 0.6509, 0.25, 0.6509, 0.25, 0.6469, 0.125, 0.6509, 0.125, 0.6548, 0.25, 0.6548, 0.25, 0.6509, 0.25, 0.6389, 0.25, 0.6429, 0.375, 0.6429, 0.375, 0.6389, 0.125, 0.6389, 0.125, 0.6429, 0.25, 0.6429, 0.25, 0.6389, 0.125, 0.6429, 0.125, 0.6469, 0.25, 0.6469, 0.25, 0.6429, 0.25, 0.6306, 0.25, 0.6348, 0.375, 0.6348, 0.375, 0.6306, 0.125, 0.6306, 0.125, 0.6348, 0.25, 0.6348, 0.25, 0.6306, 0.125, 0.6348, 0.125, 0.6389, 0.25, 0.6389, 0.25, 0.6348, 0.25, 0.6222, 0.25, 0.6264, 0.375, 0.6264, 0.375, 0.6222, 0.125, 0.6222, 0.125, 0.6264, 0.25, 0.6264, 0.25, 0.6222, 0.125, 0.6264, 0.125, 0.6306, 0.25, 0.6306, 0.25, 0.6264, 0.25, 0.6135, 0.25, 0.6178, 0.375, 0.6178, 0.375, 0.6135, 0.125, 0.6135, 0.125, 0.6178, 0.25, 0.6178, 0.25, 0.6135, 0.125, 0.6178, 0.125, 0.6222, 0.25, 0.6222, 0.25, 0.6178, 0.25, 0.6047, 0.25, 0.6091, 0.375, 0.6091, 0.375, 0.6047, 0.125, 0.6047, 0.125, 0.6091, 0.25, 0.6091, 0.25, 0.6047, 0.125, 0.6091, 0.125, 0.6135, 0.25, 0.6135, 0.25, 0.6091, 0.25, 0.5957, 0.25, 0.6002, 0.375, 0.6002, 0.375, 0.5957, 0.125, 0.5957, 0.125, 0.6002, 0.25, 0.6002, 0.25, 0.5957, 0.125, 0.6002, 0.125, 0.6047, 0.25, 0.6047, 0.25, 0.6002, 0.25, 0.5865, 0.25, 0.5911, 0.375, 0.5911, 0.375, 0.5865, 0.125, 0.5865, 0.125, 0.5911, 0.25, 0.5911, 0.25, 0.5865, 0.125, 0.5911, 0.125, 0.5957, 0.25, 0.5957, 0.25, 0.5911, 0.25, 0.5773, 0.25, 0.5819, 0.375, 0.5819, 0.375, 0.5773, 0.125, 0.5773, 0.125, 0.5819, 0.25, 0.5819, 0.25, 0.5773, 0.125, 0.5819, 0.125, 0.5865, 0.25, 0.5865, 0.25, 0.5819, 0.25, 0.5679, 0.25, 0.5726, 0.375, 0.5726, 0.375, 0.5679, 0.125, 0.5679, 0.125, 0.5726, 0.25, 0.5726, 0.25, 0.5679, 0.125, 0.5726, 0.125, 0.5773, 0.25, 0.5773, 0.25, 0.5726, 0.25, 0.5584, 0.25, 0.5631, 0.375, 0.5631, 0.375, 0.5584, 0.125, 0.5584, 0.125, 0.5631, 0.25, 0.5631, 0.25, 0.5584, 0.125, 0.5631, 0.125, 0.5679, 0.25, 0.5679, 0.25, 0.5631, 0.25, 0.5488, 0.25, 0.5536, 0.375, 0.5536, 0.375, 0.5488, 0.125, 0.5488, 0.125, 0.5536, 0.25, 0.5536, 0.25, 0.5488, 0.125, 0.5536, 0.125, 0.5584, 0.25, 0.5584, 0.25, 0.5536, 0.25, 0.5391, 0.25, 0.5439, 0.375, 0.5439, 0.375, 0.5391, 0.125, 0.5391, 0.125, 0.5439, 0.25, 0.5439, 0.25, 0.5391, 0.125, 0.5439, 0.125, 0.5488, 0.25, 0.5488, 0.25, 0.5439, 0.25, 0.5294, 0.25, 0.5342, 0.375, 0.5342, 0.375, 0.5294, 0.125, 0.5294, 0.125, 0.5342, 0.25, 0.5342, 0.25, 0.5294, 0.125, 0.5342, 0.125, 0.5391, 0.25, 0.5391, 0.25, 0.5342, 0.25, 0.5196, 0.25, 0.5245, 0.375, 0.5245, 0.375, 0.5196, 0.125, 0.5196, 0.125, 0.5245, 0.25, 0.5245, 0.25, 0.5196, 0.125, 0.5245, 0.125, 0.5294, 0.25, 0.5294, 0.25, 0.5245, 0.25, 0.5098, 0.25, 0.5147, 0.375, 0.5147, 0.375, 0.5098, 0.125, 0.5098, 0.125, 0.5147, 0.25, 0.5147, 0.25, 0.5098, 0.125, 0.5147, 0.125, 0.5196, 0.25, 0.5196, 0.25, 0.5147, 0.25, 0.5, 0.25, 0.5049, 0.375, 0.5049, 0.375, 0.5, 0.125, 0.5, 0.125, 0.5049, 0.25, 0.5049, 0.25, 0.5, 0.125, 0.5049, 0.125, 0.5098, 0.25, 0.5098, 0.25, 0.5049, 0.625, 0.75, 0.625, 0.875, 0.625, 1.0, 0.625, 1.0, 0.625, 0.75, 0.25, 0.5049, 0.25, 0.5098, 0.375, 0.5098, 0.375, 0.5049, 0.25, 0.5147, 0.25, 0.5196, 0.375, 0.5196, 0.375, 0.5147, 0.25, 0.5245, 0.25, 0.5294, 0.375, 0.5294, 0.375, 0.5245, 0.25, 0.5342, 0.25, 0.5391, 0.375, 0.5391, 0.375, 0.5342, 0.25, 0.5439, 0.25, 0.5488, 0.375, 0.5488, 0.375, 0.5439, 0.25, 0.5536, 0.25, 0.5584, 0.375, 0.5584, 0.375, 0.5536, 0.25, 0.5631, 0.25, 0.5679, 0.375, 0.5679, 0.375, 0.5631, 0.25, 0.5726, 0.25, 0.5773, 0.375, 0.5773, 0.375, 0.5726, 0.25, 0.5819, 0.25, 0.5865, 0.375, 0.5865, 0.375, 0.5819, 0.25, 0.5911, 0.25, 0.5957, 0.375, 0.5957, 0.375, 0.5911, 0.25, 0.6002, 0.25, 0.6047, 0.375, 0.6047, 0.375, 0.6002, 0.25, 0.6091, 0.25, 0.6135, 0.375, 0.6135, 0.375, 0.6091, 0.25, 0.6178, 0.25, 0.6222, 0.375, 0.6222, 0.375, 0.6178, 0.25, 0.6264, 0.25, 0.6306, 0.375, 0.6306, 0.375, 0.6264, 0.25, 0.6348, 0.25, 0.6389, 0.375, 0.6389, 0.375, 0.6348, 0.25, 0.6429, 0.25, 0.6469, 0.375, 0.6469, 0.375, 0.6429, 0.25, 0.6509, 0.25, 0.6548, 0.375, 0.6548, 0.375, 0.6509, 0.25, 0.6586, 0.25, 0.6624, 0.375, 0.6624, 0.375, 0.6586, 0.25, 0.666, 0.25, 0.6697, 0.375, 0.6697, 0.375, 0.666, 0.25, 0.7099, 0.25, 0.75, 0.375, 0.75, 0.375, 0.7099, 0.4151, 0.875, 0.4553, 0.875, 0.4553, 0.75, 0.4151, 0.75, 0.459, 0.875, 0.4626, 0.875, 0.4626, 0.75, 0.459, 0.75, 0.4664, 0.875, 0.4702, 0.875, 0.4702, 0.75, 0.4664, 0.75, 0.4741, 0.875, 0.4781, 0.875, 0.4781, 0.75, 0.4741, 0.75, 0.4821, 0.875, 0.4861, 0.875, 0.4861, 0.75, 0.4821, 0.75, 0.4902, 0.875, 0.4944, 0.875, 0.4944, 0.75, 0.4902, 0.75, 0.4986, 0.875, 0.5028, 0.875, 0.5028, 0.75, 0.4986, 0.75, 0.5072, 0.875, 0.5115, 0.875, 0.5115, 0.75, 0.5072, 0.75, 0.5159, 0.875, 0.5203, 0.875, 0.5203, 0.75, 0.5159, 0.75, 0.5248, 0.875, 0.5293, 0.875, 0.5293, 0.75, 0.5248, 0.75, 0.5339, 0.875, 0.5385, 0.875, 0.5385, 0.75, 0.5339, 0.75, 0.5431, 0.875, 0.5477, 0.875, 0.5477, 0.75, 0.5431, 0.75, 0.5524, 0.875, 0.5571, 0.875, 0.5571, 0.75, 0.5524, 0.75, 0.5619, 0.875, 0.5666, 0.875, 0.5666, 0.75, 0.5619, 0.75, 0.5714, 0.875, 0.5762, 0.875, 0.5762, 0.75, 0.5714, 0.75, 0.5811, 0.875, 0.5859, 0.875, 0.5859, 0.75, 0.5811, 0.75, 0.5908, 0.875, 0.5956, 0.875, 0.5956, 0.75, 0.5908, 0.75, 0.6005, 0.875, 0.6054, 0.875, 0.6054, 0.75, 0.6005, 0.75, 0.6103, 0.875, 0.6152, 0.875, 0.6152, 0.75, 0.6103, 0.75, 0.6201, 0.875, 0.625, 0.875, 0.625, 0.75, 0.6201, 0.75, 0.0, 0.0, 0.4553, 1.0, 0.2901, 0.875, 0.125, 0.75, 0.125, 0.5098, 0.125, 0.5049, 0.125, 0.5, 0.0, 0.0, 0.0, 0.0, 0.625, 1.0, 0.6201, 1.0, 0.6152, 1.0, 0.0, 0.0, 0.6152, 1.0, 0.6103, 1.0, 0.6054, 1.0, 0.125, 0.5196, 0.125, 0.5147, 0.125, 0.5098, 0.0, 0.0, 0.125, 0.5294, 0.125, 0.5245, 0.125, 0.5196, 0.0, 0.0, 0.0, 0.0, 0.6054, 1.0, 0.6005, 1.0, 0.5956, 1.0, 0.0, 0.0, 0.5956, 1.0, 0.5908, 1.0, 0.5859, 1.0, 0.125, 0.5391, 0.125, 0.5342, 0.125, 0.5294, 0.0, 0.0, 0.125, 0.5488, 0.125, 0.5439, 0.125, 0.5391, 0.0, 0.0, 0.0, 0.0, 0.5859, 1.0, 0.5811, 1.0, 0.5762, 1.0, 0.0, 0.0, 0.5762, 1.0, 0.5714, 1.0, 0.5666, 1.0, 0.125, 0.5584, 0.125, 0.5536, 0.125, 0.5488, 0.0, 0.0, 0.125, 0.5679, 0.125, 0.5631, 0.125, 0.5584, 0.0, 0.0, 0.0, 0.0, 0.5666, 1.0, 0.5619, 1.0, 0.5571, 1.0, 0.0, 0.0, 0.5571, 1.0, 0.5524, 1.0, 0.5477, 1.0, 0.125, 0.5773, 0.125, 0.5726, 0.125, 0.5679, 0.0, 0.0, 0.125, 0.5865, 0.125, 0.5819, 0.125, 0.5773, 0.0, 0.0, 0.0, 0.0, 0.5477, 1.0, 0.5431, 1.0, 0.5385, 1.0, 0.0, 0.0, 0.5385, 1.0, 0.5339, 1.0, 0.5293, 1.0, 0.125, 0.5957, 0.125, 0.5911, 0.125, 0.5865, 0.0, 0.0, 0.125, 0.6047, 0.125, 0.6002, 0.125, 0.5957, 0.0, 0.0, 0.0, 0.0, 0.5293, 1.0, 0.5248, 1.0, 0.5203, 1.0, 0.0, 0.0, 0.5203, 1.0, 0.5159, 1.0, 0.5115, 1.0, 0.125, 0.6135, 0.125, 0.6091, 0.125, 0.6047, 0.0, 0.0, 0.125, 0.6222, 0.125, 0.6178, 0.125, 0.6135, 0.0, 0.0, 0.0, 0.0, 0.5115, 1.0, 0.5072, 1.0, 0.5028, 1.0, 0.0, 0.0, 0.5028, 1.0, 0.4986, 1.0, 0.4944, 1.0, 0.125, 0.6306, 0.125, 0.6264, 0.125, 0.6222, 0.0, 0.0, 0.125, 0.6389, 0.125, 0.6348, 0.125, 0.6306, 0.0, 0.0, 0.0, 0.0, 0.4944, 1.0, 0.4902, 1.0, 0.4861, 1.0, 0.0, 0.0, 0.4861, 1.0, 0.4821, 1.0, 0.4781, 1.0, 0.125, 0.6469, 0.125, 0.6429, 0.125, 0.6389, 0.0, 0.0, 0.125, 0.6548, 0.125, 0.6509, 0.125, 0.6469, 0.0, 0.0, 0.0, 0.0, 0.4781, 1.0, 0.4741, 1.0, 0.4702, 1.0, 0.0, 0.0, 0.4702, 1.0, 0.4664, 1.0, 0.4626, 1.0, 0.125, 0.6624, 0.125, 0.6586, 0.125, 0.6548, 0.0, 0.0, 0.125, 0.6697, 0.125, 0.666, 0.125, 0.6624, 0.0, 0.0, 0.0, 0.0, 0.4626, 1.0, 0.459, 1.0, 0.4553, 1.0, 0.125, 0.75, 0.125, 0.7099, 0.125, 0.6697, 0.0, 0.0, 0.375, 0.75, 0.4151, 0.75, 0.4553, 0.75, 0.0, 0.0, 0.0, 0.0, 0.375, 0.5, 0.375, 0.5049, 0.375, 0.5098, 0.0, 0.0, 0.375, 0.5098, 0.375, 0.5147, 0.375, 0.5196, 0.6152, 0.75, 0.6201, 0.75, 0.625, 0.75, 0.0, 0.0, 0.6054, 0.75, 0.6103, 0.75, 0.6152, 0.75, 0.0, 0.0, 0.0, 0.0, 0.375, 0.5196, 0.375, 0.5245, 0.375, 0.5294, 0.0, 0.0, 0.375, 0.5294, 0.375, 0.5342, 0.375, 0.5391, 0.5956, 0.75, 0.6005, 0.75, 0.6054, 0.75, 0.0, 0.0, 0.5859, 0.75, 0.5908, 0.75, 0.5956, 0.75, 0.0, 0.0, 0.0, 0.0, 0.375, 0.5391, 0.375, 0.5439, 0.375, 0.5488, 0.0, 0.0, 0.375, 0.5488, 0.375, 0.5536, 0.375, 0.5584, 0.5762, 0.75, 0.5811, 0.75, 0.5859, 0.75, 0.0, 0.0, 0.5666, 0.75, 0.5714, 0.75, 0.5762, 0.75, 0.0, 0.0, 0.0, 0.0, 0.375, 0.5584, 0.375, 0.5631, 0.375, 0.5679, 0.0, 0.0, 0.375, 0.5679, 0.375, 0.5726, 0.375, 0.5773, 0.5571, 0.75, 0.5619, 0.75, 0.5666, 0.75, 0.0, 0.0, 0.5477, 0.75, 0.5524, 0.75, 0.5571, 0.75, 0.0, 0.0, 0.0, 0.0, 0.375, 0.5773, 0.375, 0.5819, 0.375, 0.5865, 0.0, 0.0, 0.375, 0.5865, 0.375, 0.5911, 0.375, 0.5957, 0.5385, 0.75, 0.5431, 0.75, 0.5477, 0.75, 0.0, 0.0, 0.5293, 0.75, 0.5339, 0.75, 0.5385, 0.75, 0.0, 0.0, 0.0, 0.0, 0.375, 0.5957, 0.375, 0.6002, 0.375, 0.6047, 0.0, 0.0, 0.375, 0.6047, 0.375, 0.6091, 0.375, 0.6135, 0.5203, 0.75, 0.5248, 0.75, 0.5293, 0.75, 0.0, 0.0, 0.5115, 0.75, 0.5159, 0.75, 0.5203, 0.75, 0.0, 0.0, 0.0, 0.0, 0.375, 0.6135, 0.375, 0.6178, 0.375, 0.6222, 0.0, 0.0, 0.375, 0.6222, 0.375, 0.6264, 0.375, 0.6306, 0.5028, 0.75, 0.5072, 0.75, 0.5115, 0.75, 0.0, 0.0, 0.4944, 0.75, 0.4986, 0.75, 0.5028, 0.75, 0.0, 0.0, 0.0, 0.0, 0.375, 0.6306, 0.375, 0.6348, 0.375, 0.6389, 0.0, 0.0, 0.375, 0.6389, 0.375, 0.6429, 0.375, 0.6469, 0.4861, 0.75, 0.4902, 0.75, 0.4944, 0.75, 0.0, 0.0, 0.4781, 0.75, 0.4821, 0.75, 0.4861, 0.75, 0.0, 0.0, 0.0, 0.0, 0.375, 0.6469, 0.375, 0.6509, 0.375, 0.6548, 0.0, 0.0, 0.375, 0.6548, 0.375, 0.6586, 0.375, 0.6624, 0.4702, 0.75, 0.4741, 0.75, 0.4781, 0.75, 0.0, 0.0, 0.4626, 0.75, 0.4664, 0.75, 0.4702, 0.75, 0.0, 0.0, 0.0, 0.0, 0.375, 0.6624, 0.375, 0.666, 0.375, 0.6697, 0.0, 0.0, 0.375, 0.6697, 0.375, 0.7099, 0.375, 0.75, 0.4553, 0.75, 0.459, 0.75, 0.4626, 0.75, 0.0, 0.0, 0.0, 0.0, 0.0, 0.0, 0.0, 0.0, 0.0, 0.0, 0.0, 0.0, 0.0, 0.0, 0.0, 0.0, 0.625, 0.75, 0.0, 0.0, 0.0, 0.0, 0.625, 0.75, 0.625, 1.0, 0.625, 1.0, 0.0, 0.0, 0.0, 0.0, 0.625, 1.0, 0.0, 0.0, 0.0, 0.0, 0.625, 0.75, 0.6152, 0.875, 0.6201, 0.875, 0.6201, 0.75, 0.6152, 0.75, 0.6152, 1.0, 0.6201, 1.0, 0.6201, 0.875, 0.6152, 0.875, 0.6201, 1.0, 0.625, 1.0, 0.625, 0.875, 0.6201, 0.875, 0.6054, 0.875, 0.6103, 0.875, 0.6103, 0.75, 0.6054, 0.75, 0.6054, 1.0, 0.6103, 1.0, 0.6103, 0.875, 0.6054, 0.875, 0.6103, 1.0, 0.6152, 1.0, 0.6152, 0.875, 0.6103, 0.875, 0.5956, 0.875, 0.6005, 0.875, 0.6005, 0.75, 0.5956, 0.75, 0.5956, 1.0, 0.6005, 1.0, 0.6005, 0.875, 0.5956, 0.875, 0.6005, 1.0, 0.6054, 1.0, 0.6054, 0.875, 0.6005, 0.875, 0.5859, 0.875, 0.5908, 0.875, 0.5908, 0.75, 0.5859, 0.75, 0.5859, 1.0, 0.5908, 1.0, 0.5908, 0.875, 0.5859, 0.875, 0.5908, 1.0, 0.5956, 1.0, 0.5956, 0.875, 0.5908, 0.875, 0.5762, 0.875, 0.5811, 0.875, 0.5811, 0.75, 0.5762, 0.75, 0.5762, 1.0, 0.5811, 1.0, 0.5811, 0.875, 0.5762, 0.875, 0.5811, 1.0, 0.5859, 1.0, 0.5859, 0.875, 0.5811, 0.875, 0.5666, 0.875, 0.5714, 0.875, 0.5714, 0.75, 0.5666, 0.75, 0.5666, 1.0, 0.5714, 1.0, 0.5714, 0.875, 0.5666, 0.875, 0.5714, 1.0, 0.5762, 1.0, 0.5762, 0.875, 0.5714, 0.875, 0.5571, 0.875, 0.5619, 0.875, 0.5619, 0.75, 0.5571, 0.75, 0.5571, 1.0, 0.5619, 1.0, 0.5619, 0.875, 0.5571, 0.875, 0.5619, 1.0, 0.5666, 1.0, 0.5666, 0.875, 0.5619, 0.875, 0.5477, 0.875, 0.5524, 0.875, 0.5524, 0.75, 0.5477, 0.75, 0.5477, 1.0, 0.5524, 1.0, 0.5524, 0.875, 0.5477, 0.875, 0.5524, 1.0, 0.5571, 1.0, 0.5571, 0.875, 0.5524, 0.875, 0.5385, 0.875, 0.5431, 0.875, 0.5431, 0.75, 0.5385, 0.75, 0.5385, 1.0, 0.5431, 1.0, 0.5431, 0.875, 0.5385, 0.875, 0.5431, 1.0, 0.5477, 1.0, 0.5477, 0.875, 0.5431, 0.875, 0.5293, 0.875, 0.5339, 0.875, 0.5339, 0.75, 0.5293, 0.75, 0.5293, 1.0, 0.5339, 1.0, 0.5339, 0.875, 0.5293, 0.875, 0.5339, 1.0, 0.5385, 1.0, 0.5385, 0.875, 0.5339, 0.875, 0.5203, 0.875, 0.5248, 0.875, 0.5248, 0.75, 0.5203, 0.75, 0.5203, 1.0, 0.5248, 1.0, 0.5248, 0.875, 0.5203, 0.875, 0.5248, 1.0, 0.5293, 1.0, 0.5293, 0.875, 0.5248, 0.875, 0.5115, 0.875, 0.5159, 0.875, 0.5159, 0.75, 0.5115, 0.75, 0.5115, 1.0, 0.5159, 1.0, 0.5159, 0.875, 0.5115, 0.875, 0.5159, 1.0, 0.5203, 1.0, 0.5203, 0.875, 0.5159, 0.875, 0.5028, 0.875, 0.5072, 0.875, 0.5072, 0.75, 0.5028, 0.75, 0.5028, 1.0, 0.5072, 1.0, 0.5072, 0.875, 0.5028, 0.875, 0.5072, 1.0, 0.5115, 1.0, 0.5115, 0.875, 0.5072, 0.875, 0.4944, 0.875, 0.4986, 0.875, 0.4986, 0.75, 0.4944, 0.75, 0.4944, 1.0, 0.4986, 1.0, 0.4986, 0.875, 0.4944, 0.875, 0.4986, 1.0, 0.5028, 1.0, 0.5028, 0.875, 0.4986, 0.875, 0.4861, 0.875, 0.4902, 0.875, 0.4902, 0.75, 0.4861, 0.75, 0.4861, 1.0, 0.4902, 1.0, 0.4902, 0.875, 0.4861, 0.875, 0.4902, 1.0, 0.4944, 1.0, 0.4944, 0.875, 0.4902, 0.875, 0.4781, 0.875, 0.4821, 0.875, 0.4821, 0.75, 0.4781, 0.75, 0.4781, 1.0, 0.4821, 1.0, 0.4821, 0.875, 0.4781, 0.875, 0.4821, 1.0, 0.4861, 1.0, 0.4861, 0.875, 0.4821, 0.875, 0.4702, 0.875, 0.4741, 0.875, 0.4741, 0.75, 0.4702, 0.75, 0.4702, 1.0, 0.4741, 1.0, 0.4741, 0.875, 0.4702, 0.875, 0.4741, 1.0, 0.4781, 1.0, 0.4781, 0.875, 0.4741, 0.875, 0.4626, 0.875, 0.4664, 0.875, 0.4664, 0.75, 0.4626, 0.75, 0.4626, 1.0, 0.4664, 1.0, 0.4664, 0.875, 0.4626, 0.875, 0.4664, 1.0, 0.4702, 1.0, 0.4702, 0.875, 0.4664, 0.875, 0.4553, 0.875, 0.459, 0.875, 0.459, 0.75, 0.4553, 0.75, 0.4553, 1.0, 0.459, 1.0, 0.459, 0.875, 0.4553, 0.875, 0.459, 1.0, 0.4626, 1.0, 0.4626, 0.875, 0.459, 0.875, 0.375, 0.875, 0.4151, 0.875, 0.4151, 0.75, 0.375, 0.75, 0.375, 1.0, 0.4151, 1.0, 0.4151, 0.875, 0.375, 0.875, 0.4151, 1.0, 0.4553, 1.0, 0.4553, 0.875, 0.4151, 0.875, 0.25, 0.6697, 0.25, 0.7099, 0.375, 0.7099, 0.375, 0.6697, 0.125, 0.6697, 0.125, 0.7099, 0.25, 0.7099, 0.25, 0.6697, 0.125, 0.7099, 0.125, 0.75, 0.25, 0.75, 0.25, 0.7099, 0.25, 0.6624, 0.25, 0.666, 0.375, 0.666, 0.375, 0.6624, 0.125, 0.6624, 0.125, 0.666, 0.25, 0.666, 0.25, 0.6624, 0.125, 0.666, 0.125, 0.6697, 0.25, 0.6697, 0.25, 0.666, 0.25, 0.6548, 0.25, 0.6586, 0.375, 0.6586, 0.375, 0.6548, 0.125, 0.6548, 0.125, 0.6586, 0.25, 0.6586, 0.25, 0.6548, 0.125, 0.6586, 0.125, 0.6624, 0.25, 0.6624, 0.25, 0.6586, 0.25, 0.6469, 0.25, 0.6509, 0.375, 0.6509, 0.375, 0.6469, 0.125, 0.6469, 0.125, 0.6509, 0.25, 0.6509, 0.25, 0.6469, 0.125, 0.6509, 0.125, 0.6548, 0.25, 0.6548, 0.25, 0.6509, 0.25, 0.6389, 0.25, 0.6429, 0.375, 0.6429, 0.375, 0.6389, 0.125, 0.6389, 0.125, 0.6429, 0.25, 0.6429, 0.25, 0.6389, 0.125, 0.6429, 0.125, 0.6469, 0.25, 0.6469, 0.25, 0.6429, 0.25, 0.6306, 0.25, 0.6348, 0.375, 0.6348, 0.375, 0.6306, 0.125, 0.6306, 0.125, 0.6348, 0.25, 0.6348, 0.25, 0.6306, 0.125, 0.6348, 0.125, 0.6389, 0.25, 0.6389, 0.25, 0.6348, 0.25, 0.6222, 0.25, 0.6264, 0.375, 0.6264, 0.375, 0.6222, 0.125, 0.6222, 0.125, 0.6264, 0.25, 0.6264, 0.25, 0.6222, 0.125, 0.6264, 0.125, 0.6306, 0.25, 0.6306, 0.25, 0.6264, 0.25, 0.6135, 0.25, 0.6178, 0.375, 0.6178, 0.375, 0.6135, 0.125, 0.6135, 0.125, 0.6178, 0.25, 0.6178, 0.25, 0.6135, 0.125, 0.6178, 0.125, 0.6222, 0.25, 0.6222, 0.25, 0.6178, 0.25, 0.6047, 0.25, 0.6091, 0.375, 0.6091, 0.375, 0.6047, 0.125, 0.6047, 0.125, 0.6091, 0.25, 0.6091, 0.25, 0.6047, 0.125, 0.6091, 0.125, 0.6135, 0.25, 0.6135, 0.25, 0.6091, 0.25, 0.5957, 0.25, 0.6002, 0.375, 0.6002, 0.375, 0.5957, 0.125, 0.5957, 0.125, 0.6002, 0.25, 0.6002, 0.25, 0.5957, 0.125, 0.6002, 0.125, 0.6047, 0.25, 0.6047, 0.25, 0.6002, 0.25, 0.5865, 0.25, 0.5911, 0.375, 0.5911, 0.375, 0.5865, 0.125, 0.5865, 0.125, 0.5911, 0.25, 0.5911, 0.25, 0.5865, 0.125, 0.5911, 0.125, 0.5957, 0.25, 0.5957, 0.25, 0.5911, 0.25, 0.5773, 0.25, 0.5819, 0.375, 0.5819, 0.375, 0.5773, 0.125, 0.5773, 0.125, 0.5819, 0.25, 0.5819, 0.25, 0.5773, 0.125, 0.5819, 0.125, 0.5865, 0.25, 0.5865, 0.25, 0.5819, 0.25, 0.5679, 0.25, 0.5726, 0.375, 0.5726, 0.375, 0.5679, 0.125, 0.5679, 0.125, 0.5726, 0.25, 0.5726, 0.25, 0.5679, 0.125, 0.5726, 0.125, 0.5773, 0.25, 0.5773, 0.25, 0.5726, 0.25, 0.5584, 0.25, 0.5631, 0.375, 0.5631, 0.375, 0.5584, 0.125, 0.5584, 0.125, 0.5631, 0.25, 0.5631, 0.25, 0.5584, 0.125, 0.5631, 0.125, 0.5679, 0.25, 0.5679, 0.25, 0.5631, 0.25, 0.5488, 0.25, 0.5536, 0.375, 0.5536, 0.375, 0.5488, 0.125, 0.5488, 0.125, 0.5536, 0.25, 0.5536, 0.25, 0.5488, 0.125, 0.5536, 0.125, 0.5584, 0.25, 0.5584, 0.25, 0.5536, 0.25, 0.5391, 0.25, 0.5439, 0.375, 0.5439, 0.375, 0.5391, 0.125, 0.5391, 0.125, 0.5439, 0.25, 0.5439, 0.25, 0.5391, 0.125, 0.5439, 0.125, 0.5488, 0.25, 0.5488, 0.25, 0.5439, 0.25, 0.5294, 0.25, 0.5342, 0.375, 0.5342, 0.375, 0.5294, 0.125, 0.5294, 0.125, 0.5342, 0.25, 0.5342, 0.25, 0.5294, 0.125, 0.5342, 0.125, 0.5391, 0.25, 0.5391, 0.25, 0.5342, 0.25, 0.5196, 0.25, 0.5245, 0.375, 0.5245, 0.375, 0.5196, 0.125, 0.5196, 0.125, 0.5245, 0.25, 0.5245, 0.25, 0.5196, 0.125, 0.5245, 0.125, 0.5294, 0.25, 0.5294, 0.25, 0.5245, 0.25, 0.5098, 0.25, 0.5147, 0.375, 0.5147, 0.375, 0.5098, 0.125, 0.5098, 0.125, 0.5147, 0.25, 0.5147, 0.25, 0.5098, 0.125, 0.5147, 0.125, 0.5196, 0.25, 0.5196, 0.25, 0.5147, 0.25, 0.5, 0.25, 0.5049, 0.375, 0.5049, 0.375, 0.5, 0.125, 0.5, 0.125, 0.5049, 0.25, 0.5049, 0.25, 0.5, 0.125, 0.5049, 0.125, 0.5098, 0.25, 0.5098, 0.25, 0.5049, 0.0, 0.0, 0.0, 0.0, 0.0, 0.0, 0.0, 0.0, 0.0, 0.0, 0.0, 0.0, 0.0, 0.0, 0.0, 0.0, 0.0, 0.0, 0.0, 0.0, 0.0, 0.0, 0.0, 0.0, 0.0, 0.0, 0.0, 0.0, 0.0, 0.0, 0.0, 0.0, 0.0, 0.0, 0.0, 0.0, 0.0, 0.0, 0.0, 0.0])
me_cube.materials.append(mat_material)
me_cube.use_remesh_preserve_volume = False
me_cube.use_remesh_preserve_attributes = False
me_cube.use_mirror_vertex_groups = False
me_cube.update()

# ---- objects
ob_cube = bpy.data.objects.new('Cube', me_cube)

# ---- transforms, parenting, visibility, modifiers, constraints
ob_cube.location = (0.0, 0.0, 0.0)
ob_cube.lock_rotations_4d = False
ob_cube.empty_display_type = 'ARROWS'
ob_cube.lineart.crease_threshold = 0.0
_m = ob_cube.modifiers.new('Auto Smooth', 'NODES')
_m.node_group = ng_auto_smooth
_gi = [s.identifier for s in ng_auto_smooth.interface.items_tree if s.item_type == 'SOCKET' and s.in_out == 'INPUT']
_m[_gi[1]] = 0.5236  # Angle

# ---- collection membership
col_collection.objects.link(ob_cube)

# ---- scene / render settings (as saved in the file)
scene.frame_start = 1; scene.frame_end = 250; scene.frame_set(0)
scene.render.engine = 'BLENDER_EEVEE_NEXT'
scene.cycles.use_denoising = False
scene.cycles.samples = 128
scene.cycles.sampling_pattern = 'TABULATED_SOBOL'
scene.cycles.use_adaptive_sampling = False
scene.cycles.use_light_tree = False
scene.view_settings.view_transform = 'Filmic'
bpy.context.view_layer.update()

# ---- added for rendering (the .blend has no active camera and no usable light): camera, sun
cam_auto = bpy.data.cameras.new('AutoCamera')
cam_auto.lens = 50.0
cam_auto.sensor_width = 36.0
cam_auto.clip_end = 1000.0
ob_auto_camera = bpy.data.objects.new('AutoCamera', cam_auto)
scene.collection.objects.link(ob_auto_camera)
ob_auto_camera.location = (14.5821, -11.5365, 12.1968)
ob_auto_camera.rotation_euler = (1.09748, -7.21219e-08, 0.694738)
scene.camera = ob_auto_camera
light_auto_sun = bpy.data.lights.new('AutoSun', 'SUN')
light_auto_sun.energy = 3.0
light_auto_sun.angle = 0.0523599
ob_auto_sun = bpy.data.objects.new('AutoSun', light_auto_sun)
scene.collection.objects.link(ob_auto_sun)
ob_auto_sun.rotation_euler = (0.872665, 0.174533, 0.523599)
bpy.context.view_layer.update()
